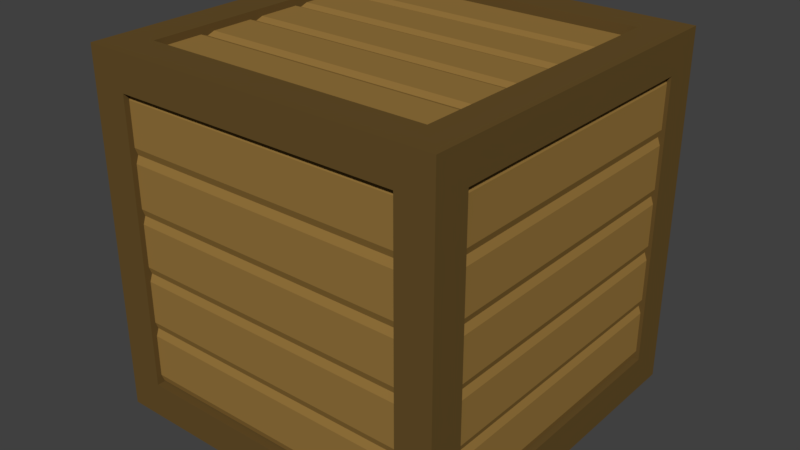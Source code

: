 # Source: Crate.blend  (saved by Blender 2.79.0; exported with 4.5.12 LTS)
import bpy
from mathutils import Matrix  # noqa: F401  (used for matrix-valued properties, if any)

bpy.ops.wm.read_factory_settings(use_empty=True)
scene = bpy.context.scene
scene.name = 'Scene'

# ---- collections
col_collection_1 = bpy.data.collections.new('Collection 1'); scene.collection.children.link(col_collection_1)

# ---- materials (node trees are filled in below, after node groups)
mat_wood = bpy.data.materials.new('Wood')
mat_wood.alpha_threshold = 0.0
mat_wood.use_transparent_shadow = False
mat_wood.diffuse_color = (0.305, 0.1779, 0.04667, 1.0)
mat_wood.roughness = 0.5
mat_wood_001 = bpy.data.materials.new('Wood.001')
mat_wood_001.alpha_threshold = 0.0
mat_wood_001.use_transparent_shadow = False
mat_wood_001.diffuse_color = (0.1329, 0.07932, 0.02263, 1.0)
mat_wood_001.roughness = 0.5

# ---- material node trees

# ---- world
world_world = bpy.data.worlds.new('World'); scene.world = world_world
world_world.color = (0.05088, 0.05088, 0.05088)
world_world.use_sun_shadow = False
world_world.sun_shadow_jitter_overblur = 0.0
world_world.cycles.sampling_method = 'MANUAL'

# ---- meshes
me_cube_001 = bpy.data.meshes.new('Cube.001')
me_cube_001.from_pydata([(-0.8059, -0.7954, -0.945), (-0.8059, -0.7954, -0.8749), (-0.8059, -0.4764, -0.945), (-0.8059, -0.4764, -0.8749), (0.8059, -0.7954, -0.945), (0.8059, -0.7954, -0.8749), (0.8059, -0.4764, -0.945), (0.8059, -0.4764, -0.8749), (-0.8059, -0.5175, -0.9599), (-0.8059, -0.7544, -0.9599), (-0.8059, -0.7544, -0.8599), (-0.8059, -0.5175, -0.8599), (0.8059, -0.7544, -0.9599), (0.8059, -0.5175, -0.9599), (0.8059, -0.5175, -0.8599), (0.8059, -0.7544, -0.8599), (-0.8059, -0.4764, -0.945), (-0.8059, -0.4764, -0.8749), (-0.8059, -0.1574, -0.945), (-0.8059, -0.1574, -0.8749), (0.8059, -0.4764, -0.945), (0.8059, -0.4764, -0.8749), (0.8059, -0.1574, -0.945), (0.8059, -0.1574, -0.8749), (-0.8059, -0.1985, -0.9599), (-0.8059, -0.4353, -0.9599), (-0.8059, -0.4353, -0.8599), (-0.8059, -0.1985, -0.8599), (0.8059, -0.4353, -0.9599), (0.8059, -0.1985, -0.9599), (0.8059, -0.1985, -0.8599), (0.8059, -0.4353, -0.8599), (-0.8059, -0.1574, -0.945), (-0.8059, -0.1574, -0.8749), (-0.8059, 0.1616, -0.945), (-0.8059, 0.1616, -0.8749), (0.8059, -0.1574, -0.945), (0.8059, -0.1574, -0.8749), (0.8059, 0.1616, -0.945), (0.8059, 0.1616, -0.8749), (-0.8059, 0.1205, -0.9599), (-0.8059, -0.1163, -0.9599), (-0.8059, -0.1163, -0.8599), (-0.8059, 0.1205, -0.8599), (0.8059, -0.1163, -0.9599), (0.8059, 0.1205, -0.9599), (0.8059, 0.1205, -0.8599), (0.8059, -0.1163, -0.8599), (-0.8059, 0.1616, -0.945), (-0.8059, 0.1616, -0.8749), (-0.8059, 0.4806, -0.945), (-0.8059, 0.4806, -0.8749), (0.8059, 0.1616, -0.945), (0.8059, 0.1616, -0.8749), (0.8059, 0.4806, -0.945), (0.8059, 0.4806, -0.8749), (-0.8059, 0.4396, -0.9599), (-0.8059, 0.2027, -0.9599), (-0.8059, 0.2027, -0.8599), (-0.8059, 0.4396, -0.8599), (0.8059, 0.2027, -0.9599), (0.8059, 0.4396, -0.9599), (0.8059, 0.4396, -0.8599), (0.8059, 0.2027, -0.8599), (-0.8059, 0.4806, -0.945), (-0.8059, 0.4806, -0.8749), (-0.8059, 0.7997, -0.945), (-0.8059, 0.7997, -0.8749), (0.8059, 0.4806, -0.945), (0.8059, 0.4806, -0.8749), (0.8059, 0.7997, -0.945), (0.8059, 0.7997, -0.8749), (-0.8059, 0.7586, -0.9599), (-0.8059, 0.5217, -0.9599), (-0.8059, 0.5217, -0.8599), (-0.8059, 0.7586, -0.8599), (0.8059, 0.5217, -0.9599), (0.8059, 0.7586, -0.9599), (0.8059, 0.7586, -0.8599), (0.8059, 0.5217, -0.8599), (-0.8059, -0.7954, 0.945), (-0.8059, -0.7954, 0.8749), (-0.8059, -0.4764, 0.945), (-0.8059, -0.4764, 0.8749), (0.8059, -0.7954, 0.945), (0.8059, -0.7954, 0.8749), (0.8059, -0.4764, 0.945), (0.8059, -0.4764, 0.8749), (-0.8059, -0.5175, 0.9599), (-0.8059, -0.7544, 0.9599), (-0.8059, -0.7544, 0.8599), (-0.8059, -0.5175, 0.8599), (0.8059, -0.7544, 0.9599), (0.8059, -0.5175, 0.9599), (0.8059, -0.5175, 0.8599), (0.8059, -0.7544, 0.8599), (-0.8059, -0.4764, 0.945), (-0.8059, -0.4764, 0.8749), (-0.8059, -0.1574, 0.945), (-0.8059, -0.1574, 0.8749), (0.8059, -0.4764, 0.945), (0.8059, -0.4764, 0.8749), (0.8059, -0.1574, 0.945), (0.8059, -0.1574, 0.8749), (-0.8059, -0.1985, 0.9599), (-0.8059, -0.4353, 0.9599), (-0.8059, -0.4353, 0.8599), (-0.8059, -0.1985, 0.8599), (0.8059, -0.4353, 0.9599), (0.8059, -0.1985, 0.9599), (0.8059, -0.1985, 0.8599), (0.8059, -0.4353, 0.8599), (-0.8059, -0.1574, 0.945), (-0.8059, -0.1574, 0.8749), (-0.8059, 0.1616, 0.945), (-0.8059, 0.1616, 0.8749), (0.8059, -0.1574, 0.945), (0.8059, -0.1574, 0.8749), (0.8059, 0.1616, 0.945), (0.8059, 0.1616, 0.8749), (-0.8059, 0.1205, 0.9599), (-0.8059, -0.1163, 0.9599), (-0.8059, -0.1163, 0.8599), (-0.8059, 0.1205, 0.8599), (0.8059, -0.1163, 0.9599), (0.8059, 0.1205, 0.9599), (0.8059, 0.1205, 0.8599), (0.8059, -0.1163, 0.8599), (-0.8059, 0.1616, 0.945), (-0.8059, 0.1616, 0.8749), (-0.8059, 0.4806, 0.945), (-0.8059, 0.4806, 0.8749), (0.8059, 0.1616, 0.945), (0.8059, 0.1616, 0.8749), (0.8059, 0.4806, 0.945), (0.8059, 0.4806, 0.8749), (-0.8059, 0.4396, 0.9599), (-0.8059, 0.2027, 0.9599), (-0.8059, 0.2027, 0.8599), (-0.8059, 0.4396, 0.8599), (0.8059, 0.2027, 0.9599), (0.8059, 0.4396, 0.9599), (0.8059, 0.4396, 0.8599), (0.8059, 0.2027, 0.8599), (-0.8059, 0.4806, 0.945), (-0.8059, 0.4806, 0.8749), (-0.8059, 0.7997, 0.945), (-0.8059, 0.7997, 0.8749), (0.8059, 0.4806, 0.945), (0.8059, 0.4806, 0.8749), (0.8059, 0.7997, 0.945), (0.8059, 0.7997, 0.8749), (-0.8059, 0.7586, 0.9599), (-0.8059, 0.5217, 0.9599), (-0.8059, 0.5217, 0.8599), (-0.8059, 0.7586, 0.8599), (0.8059, 0.5217, 0.9599), (0.8059, 0.7586, 0.9599), (0.8059, 0.7586, 0.8599), (0.8059, 0.5217, 0.8599), (-0.8059, -0.8852, -0.7941), (-0.8059, -0.9552, -0.7941), (-0.8059, -0.8852, -0.4751), (-0.8059, -0.9552, -0.4751), (0.8059, -0.8852, -0.7941), (0.8059, -0.9552, -0.7941), (0.8059, -0.8852, -0.4751), (0.8059, -0.9552, -0.4751), (-0.8059, -0.8702, -0.5161), (-0.8059, -0.8702, -0.753), (-0.8059, -0.9702, -0.753), (-0.8059, -0.9702, -0.5161), (0.8059, -0.8702, -0.753), (0.8059, -0.8702, -0.5161), (0.8059, -0.9702, -0.5161), (0.8059, -0.9702, -0.753), (-0.8059, -0.8852, -0.4751), (-0.8059, -0.9552, -0.4751), (-0.8059, -0.8852, -0.1561), (-0.8059, -0.9552, -0.1561), (0.8059, -0.8852, -0.4751), (0.8059, -0.9552, -0.4751), (0.8059, -0.8852, -0.1561), (0.8059, -0.9552, -0.1561), (-0.8059, -0.8702, -0.1971), (-0.8059, -0.8702, -0.434), (-0.8059, -0.9702, -0.434), (-0.8059, -0.9702, -0.1971), (0.8059, -0.8702, -0.434), (0.8059, -0.8702, -0.1971), (0.8059, -0.9702, -0.1971), (0.8059, -0.9702, -0.434), (-0.8059, -0.8852, -0.1561), (-0.8059, -0.9552, -0.1561), (-0.8059, -0.8852, 0.163), (-0.8059, -0.9552, 0.163), (0.8059, -0.8852, -0.1561), (0.8059, -0.9552, -0.1561), (0.8059, -0.8852, 0.163), (0.8059, -0.9552, 0.163), (-0.8059, -0.8702, 0.1219), (-0.8059, -0.8702, -0.115), (-0.8059, -0.9702, -0.115), (-0.8059, -0.9702, 0.1219), (0.8059, -0.8702, -0.115), (0.8059, -0.8702, 0.1219), (0.8059, -0.9702, 0.1219), (0.8059, -0.9702, -0.115), (-0.8059, -0.8852, 0.163), (-0.8059, -0.9552, 0.163), (-0.8059, -0.8852, 0.482), (-0.8059, -0.9552, 0.482), (0.8059, -0.8852, 0.163), (0.8059, -0.9552, 0.163), (0.8059, -0.8852, 0.482), (0.8059, -0.9552, 0.482), (-0.8059, -0.8702, 0.4409), (-0.8059, -0.8702, 0.204), (-0.8059, -0.9702, 0.204), (-0.8059, -0.9702, 0.4409), (0.8059, -0.8702, 0.204), (0.8059, -0.8702, 0.4409), (0.8059, -0.9702, 0.4409), (0.8059, -0.9702, 0.204), (-0.8059, -0.8852, 0.482), (-0.8059, -0.9552, 0.482), (-0.8059, -0.8852, 0.801), (-0.8059, -0.9552, 0.801), (0.8059, -0.8852, 0.482), (0.8059, -0.9552, 0.482), (0.8059, -0.8852, 0.801), (0.8059, -0.9552, 0.801), (-0.8059, -0.8702, 0.7599), (-0.8059, -0.8702, 0.5231), (-0.8059, -0.9702, 0.5231), (-0.8059, -0.9702, 0.7599), (0.8059, -0.8702, 0.5231), (0.8059, -0.8702, 0.7599), (0.8059, -0.9702, 0.7599), (0.8059, -0.9702, 0.5231), (-0.8059, 0.8852, -0.7941), (-0.8059, 0.9552, -0.7941), (-0.8059, 0.8852, -0.4751), (-0.8059, 0.9552, -0.4751), (0.8059, 0.8852, -0.7941), (0.8059, 0.9552, -0.7941), (0.8059, 0.8852, -0.4751), (0.8059, 0.9552, -0.4751), (-0.8059, 0.8702, -0.5161), (-0.8059, 0.8702, -0.753), (-0.8059, 0.9702, -0.753), (-0.8059, 0.9702, -0.5161), (0.8059, 0.8702, -0.753), (0.8059, 0.8702, -0.5161), (0.8059, 0.9702, -0.5161), (0.8059, 0.9702, -0.753), (-0.8059, 0.8852, -0.4751), (-0.8059, 0.9552, -0.4751), (-0.8059, 0.8852, -0.1561), (-0.8059, 0.9552, -0.1561), (0.8059, 0.8852, -0.4751), (0.8059, 0.9552, -0.4751), (0.8059, 0.8852, -0.1561), (0.8059, 0.9552, -0.1561), (-0.8059, 0.8702, -0.1971), (-0.8059, 0.8702, -0.434), (-0.8059, 0.9702, -0.434), (-0.8059, 0.9702, -0.1971), (0.8059, 0.8702, -0.434), (0.8059, 0.8702, -0.1971), (0.8059, 0.9702, -0.1971), (0.8059, 0.9702, -0.434), (-0.8059, 0.8852, -0.1561), (-0.8059, 0.9552, -0.1561), (-0.8059, 0.8852, 0.163), (-0.8059, 0.9552, 0.163), (0.8059, 0.8852, -0.1561), (0.8059, 0.9552, -0.1561), (0.8059, 0.8852, 0.163), (0.8059, 0.9552, 0.163), (-0.8059, 0.8702, 0.1219), (-0.8059, 0.8702, -0.115), (-0.8059, 0.9702, -0.115), (-0.8059, 0.9702, 0.1219), (0.8059, 0.8702, -0.115), (0.8059, 0.8702, 0.1219), (0.8059, 0.9702, 0.1219), (0.8059, 0.9702, -0.115), (-0.8059, 0.8852, 0.163), (-0.8059, 0.9552, 0.163), (-0.8059, 0.8852, 0.482), (-0.8059, 0.9552, 0.482), (0.8059, 0.8852, 0.163), (0.8059, 0.9552, 0.163), (0.8059, 0.8852, 0.482), (0.8059, 0.9552, 0.482), (-0.8059, 0.8702, 0.4409), (-0.8059, 0.8702, 0.204), (-0.8059, 0.9702, 0.204), (-0.8059, 0.9702, 0.4409), (0.8059, 0.8702, 0.204), (0.8059, 0.8702, 0.4409), (0.8059, 0.9702, 0.4409), (0.8059, 0.9702, 0.204), (-0.8059, 0.8852, 0.482), (-0.8059, 0.9552, 0.482), (-0.8059, 0.8852, 0.801), (-0.8059, 0.9552, 0.801), (0.8059, 0.8852, 0.482), (0.8059, 0.9552, 0.482), (0.8059, 0.8852, 0.801), (0.8059, 0.9552, 0.801), (-0.8059, 0.8702, 0.7599), (-0.8059, 0.8702, 0.5231), (-0.8059, 0.9702, 0.5231), (-0.8059, 0.9702, 0.7599), (0.8059, 0.8702, 0.5231), (0.8059, 0.8702, 0.7599), (0.8059, 0.9702, 0.7599), (0.8059, 0.9702, 0.5231), (0.895, -0.7978, -0.7941), (0.965, -0.7978, -0.7941), (0.895, -0.7978, -0.4751), (0.965, -0.7978, -0.4751), (0.895, 0.8141, -0.7941), (0.965, 0.8141, -0.7941), (0.895, 0.8141, -0.4751), (0.965, 0.8141, -0.4751), (0.88, -0.7978, -0.5161), (0.88, -0.7978, -0.753), (0.98, -0.7978, -0.753), (0.98, -0.7978, -0.5161), (0.88, 0.8141, -0.753), (0.88, 0.8141, -0.5161), (0.98, 0.8141, -0.5161), (0.98, 0.8141, -0.753), (0.895, -0.7978, -0.4751), (0.965, -0.7978, -0.4751), (0.895, -0.7978, -0.1561), (0.965, -0.7978, -0.1561), (0.895, 0.8141, -0.4751), (0.965, 0.8141, -0.4751), (0.895, 0.8141, -0.1561), (0.965, 0.8141, -0.1561), (0.88, -0.7978, -0.1971), (0.88, -0.7978, -0.434), (0.98, -0.7978, -0.434), (0.98, -0.7978, -0.1971), (0.88, 0.8141, -0.434), (0.88, 0.8141, -0.1971), (0.98, 0.8141, -0.1971), (0.98, 0.8141, -0.434), (0.895, -0.7978, -0.1561), (0.965, -0.7978, -0.1561), (0.895, -0.7978, 0.163), (0.965, -0.7978, 0.163), (0.895, 0.8141, -0.1561), (0.965, 0.8141, -0.1561), (0.895, 0.8141, 0.163), (0.965, 0.8141, 0.163), (0.88, -0.7978, 0.1219), (0.88, -0.7978, -0.115), (0.98, -0.7978, -0.115), (0.98, -0.7978, 0.1219), (0.88, 0.8141, -0.115), (0.88, 0.8141, 0.1219), (0.98, 0.8141, 0.1219), (0.98, 0.8141, -0.115), (0.895, -0.7978, 0.163), (0.965, -0.7978, 0.163), (0.895, -0.7978, 0.482), (0.965, -0.7978, 0.482), (0.895, 0.8141, 0.163), (0.965, 0.8141, 0.163), (0.895, 0.8141, 0.482), (0.965, 0.8141, 0.482), (0.88, -0.7978, 0.4409), (0.88, -0.7978, 0.204), (0.98, -0.7978, 0.204), (0.98, -0.7978, 0.4409), (0.88, 0.8141, 0.204), (0.88, 0.8141, 0.4409), (0.98, 0.8141, 0.4409), (0.98, 0.8141, 0.204), (0.895, -0.7978, 0.482), (0.965, -0.7978, 0.482), (0.895, -0.7978, 0.801), (0.965, -0.7978, 0.801), (0.895, 0.8141, 0.482), (0.965, 0.8141, 0.482), (0.895, 0.8141, 0.801), (0.965, 0.8141, 0.801), (0.88, -0.7978, 0.7599), (0.88, -0.7978, 0.5231), (0.98, -0.7978, 0.5231), (0.98, -0.7978, 0.7599), (0.88, 0.8141, 0.5231), (0.88, 0.8141, 0.7599), (0.98, 0.8141, 0.7599), (0.98, 0.8141, 0.5231), (-0.895, -0.7978, -0.7941), (-0.965, -0.7978, -0.7941), (-0.895, -0.7978, -0.4751), (-0.965, -0.7978, -0.4751), (-0.895, 0.8141, -0.7941), (-0.965, 0.8141, -0.7941), (-0.895, 0.8141, -0.4751), (-0.965, 0.8141, -0.4751), (-0.88, -0.7978, -0.5161), (-0.88, -0.7978, -0.753), (-0.98, -0.7978, -0.753), (-0.98, -0.7978, -0.5161), (-0.88, 0.8141, -0.753), (-0.88, 0.8141, -0.5161), (-0.98, 0.8141, -0.5161), (-0.98, 0.8141, -0.753), (-0.895, -0.7978, -0.4751), (-0.965, -0.7978, -0.4751), (-0.895, -0.7978, -0.1561), (-0.965, -0.7978, -0.1561), (-0.895, 0.8141, -0.4751), (-0.965, 0.8141, -0.4751), (-0.895, 0.8141, -0.1561), (-0.965, 0.8141, -0.1561), (-0.88, -0.7978, -0.1971), (-0.88, -0.7978, -0.434), (-0.98, -0.7978, -0.434), (-0.98, -0.7978, -0.1971), (-0.88, 0.8141, -0.434), (-0.88, 0.8141, -0.1971), (-0.98, 0.8141, -0.1971), (-0.98, 0.8141, -0.434), (-0.895, -0.7978, -0.1561), (-0.965, -0.7978, -0.1561), (-0.895, -0.7978, 0.163), (-0.965, -0.7978, 0.163), (-0.895, 0.8141, -0.1561), (-0.965, 0.8141, -0.1561), (-0.895, 0.8141, 0.163), (-0.965, 0.8141, 0.163), (-0.88, -0.7978, 0.1219), (-0.88, -0.7978, -0.115), (-0.98, -0.7978, -0.115), (-0.98, -0.7978, 0.1219), (-0.88, 0.8141, -0.115), (-0.88, 0.8141, 0.1219), (-0.98, 0.8141, 0.1219), (-0.98, 0.8141, -0.115), (-0.895, -0.7978, 0.163), (-0.965, -0.7978, 0.163), (-0.895, -0.7978, 0.482), (-0.965, -0.7978, 0.482), (-0.895, 0.8141, 0.163), (-0.965, 0.8141, 0.163), (-0.895, 0.8141, 0.482), (-0.965, 0.8141, 0.482), (-0.88, -0.7978, 0.4409), (-0.88, -0.7978, 0.204), (-0.98, -0.7978, 0.204), (-0.98, -0.7978, 0.4409), (-0.88, 0.8141, 0.204), (-0.88, 0.8141, 0.4409), (-0.98, 0.8141, 0.4409), (-0.98, 0.8141, 0.204), (-0.895, -0.7978, 0.482), (-0.965, -0.7978, 0.482), (-0.895, -0.7978, 0.801), (-0.965, -0.7978, 0.801), (-0.895, 0.8141, 0.482), (-0.965, 0.8141, 0.482), (-0.895, 0.8141, 0.801), (-0.965, 0.8141, 0.801), (-0.88, -0.7978, 0.7599), (-0.88, -0.7978, 0.5231), (-0.98, -0.7978, 0.5231), (-0.98, -0.7978, 0.7599), (-0.88, 0.8141, 0.5231), (-0.88, 0.8141, 0.7599), (-0.98, 0.8141, 0.7599), (-0.98, 0.8141, 0.5231)], [], [(8, 11, 3, 2), (2, 3, 7, 6), (12, 15, 5, 4), (4, 5, 1, 0), (9, 12, 4, 0), (15, 10, 1, 5), (7, 3, 11, 14), (14, 11, 10, 15), (2, 6, 13, 8), (8, 13, 12, 9), (6, 7, 14, 13), (13, 14, 15, 12), (0, 1, 10, 9), (9, 10, 11, 8), (24, 27, 19, 18), (18, 19, 23, 22), (28, 31, 21, 20), (20, 21, 17, 16), (25, 28, 20, 16), (31, 26, 17, 21), (23, 19, 27, 30), (30, 27, 26, 31), (18, 22, 29, 24), (24, 29, 28, 25), (22, 23, 30, 29), (29, 30, 31, 28), (16, 17, 26, 25), (25, 26, 27, 24), (40, 43, 35, 34), (34, 35, 39, 38), (44, 47, 37, 36), (36, 37, 33, 32), (41, 44, 36, 32), (47, 42, 33, 37), (39, 35, 43, 46), (46, 43, 42, 47), (34, 38, 45, 40), (40, 45, 44, 41), (38, 39, 46, 45), (45, 46, 47, 44), (32, 33, 42, 41), (41, 42, 43, 40), (56, 59, 51, 50), (50, 51, 55, 54), (60, 63, 53, 52), (52, 53, 49, 48), (57, 60, 52, 48), (63, 58, 49, 53), (55, 51, 59, 62), (62, 59, 58, 63), (50, 54, 61, 56), (56, 61, 60, 57), (54, 55, 62, 61), (61, 62, 63, 60), (48, 49, 58, 57), (57, 58, 59, 56), (72, 75, 67, 66), (66, 67, 71, 70), (76, 79, 69, 68), (68, 69, 65, 64), (73, 76, 68, 64), (79, 74, 65, 69), (71, 67, 75, 78), (78, 75, 74, 79), (66, 70, 77, 72), (72, 77, 76, 73), (70, 71, 78, 77), (77, 78, 79, 76), (64, 65, 74, 73), (73, 74, 75, 72), (88, 82, 83, 91), (82, 86, 87, 83), (92, 84, 85, 95), (84, 80, 81, 85), (89, 80, 84, 92), (95, 85, 81, 90), (87, 94, 91, 83), (94, 95, 90, 91), (82, 88, 93, 86), (88, 89, 92, 93), (86, 93, 94, 87), (93, 92, 95, 94), (80, 89, 90, 81), (89, 88, 91, 90), (104, 98, 99, 107), (98, 102, 103, 99), (108, 100, 101, 111), (100, 96, 97, 101), (105, 96, 100, 108), (111, 101, 97, 106), (103, 110, 107, 99), (110, 111, 106, 107), (98, 104, 109, 102), (104, 105, 108, 109), (102, 109, 110, 103), (109, 108, 111, 110), (96, 105, 106, 97), (105, 104, 107, 106), (120, 114, 115, 123), (114, 118, 119, 115), (124, 116, 117, 127), (116, 112, 113, 117), (121, 112, 116, 124), (127, 117, 113, 122), (119, 126, 123, 115), (126, 127, 122, 123), (114, 120, 125, 118), (120, 121, 124, 125), (118, 125, 126, 119), (125, 124, 127, 126), (112, 121, 122, 113), (121, 120, 123, 122), (136, 130, 131, 139), (130, 134, 135, 131), (140, 132, 133, 143), (132, 128, 129, 133), (137, 128, 132, 140), (143, 133, 129, 138), (135, 142, 139, 131), (142, 143, 138, 139), (130, 136, 141, 134), (136, 137, 140, 141), (134, 141, 142, 135), (141, 140, 143, 142), (128, 137, 138, 129), (137, 136, 139, 138), (152, 146, 147, 155), (146, 150, 151, 147), (156, 148, 149, 159), (148, 144, 145, 149), (153, 144, 148, 156), (159, 149, 145, 154), (151, 158, 155, 147), (158, 159, 154, 155), (146, 152, 157, 150), (152, 153, 156, 157), (150, 157, 158, 151), (157, 156, 159, 158), (144, 153, 154, 145), (153, 152, 155, 154), (168, 171, 163, 162), (162, 163, 167, 166), (172, 175, 165, 164), (164, 165, 161, 160), (169, 172, 164, 160), (175, 170, 161, 165), (167, 163, 171, 174), (174, 171, 170, 175), (162, 166, 173, 168), (168, 173, 172, 169), (166, 167, 174, 173), (173, 174, 175, 172), (160, 161, 170, 169), (169, 170, 171, 168), (184, 187, 179, 178), (178, 179, 183, 182), (188, 191, 181, 180), (180, 181, 177, 176), (185, 188, 180, 176), (191, 186, 177, 181), (183, 179, 187, 190), (190, 187, 186, 191), (178, 182, 189, 184), (184, 189, 188, 185), (182, 183, 190, 189), (189, 190, 191, 188), (176, 177, 186, 185), (185, 186, 187, 184), (200, 203, 195, 194), (194, 195, 199, 198), (204, 207, 197, 196), (196, 197, 193, 192), (201, 204, 196, 192), (207, 202, 193, 197), (199, 195, 203, 206), (206, 203, 202, 207), (194, 198, 205, 200), (200, 205, 204, 201), (198, 199, 206, 205), (205, 206, 207, 204), (192, 193, 202, 201), (201, 202, 203, 200), (216, 219, 211, 210), (210, 211, 215, 214), (220, 223, 213, 212), (212, 213, 209, 208), (217, 220, 212, 208), (223, 218, 209, 213), (215, 211, 219, 222), (222, 219, 218, 223), (210, 214, 221, 216), (216, 221, 220, 217), (214, 215, 222, 221), (221, 222, 223, 220), (208, 209, 218, 217), (217, 218, 219, 216), (232, 235, 227, 226), (226, 227, 231, 230), (236, 239, 229, 228), (228, 229, 225, 224), (233, 236, 228, 224), (239, 234, 225, 229), (231, 227, 235, 238), (238, 235, 234, 239), (226, 230, 237, 232), (232, 237, 236, 233), (230, 231, 238, 237), (237, 238, 239, 236), (224, 225, 234, 233), (233, 234, 235, 232), (248, 242, 243, 251), (242, 246, 247, 243), (252, 244, 245, 255), (244, 240, 241, 245), (249, 240, 244, 252), (255, 245, 241, 250), (247, 254, 251, 243), (254, 255, 250, 251), (242, 248, 253, 246), (248, 249, 252, 253), (246, 253, 254, 247), (253, 252, 255, 254), (240, 249, 250, 241), (249, 248, 251, 250), (264, 258, 259, 267), (258, 262, 263, 259), (268, 260, 261, 271), (260, 256, 257, 261), (265, 256, 260, 268), (271, 261, 257, 266), (263, 270, 267, 259), (270, 271, 266, 267), (258, 264, 269, 262), (264, 265, 268, 269), (262, 269, 270, 263), (269, 268, 271, 270), (256, 265, 266, 257), (265, 264, 267, 266), (280, 274, 275, 283), (274, 278, 279, 275), (284, 276, 277, 287), (276, 272, 273, 277), (281, 272, 276, 284), (287, 277, 273, 282), (279, 286, 283, 275), (286, 287, 282, 283), (274, 280, 285, 278), (280, 281, 284, 285), (278, 285, 286, 279), (285, 284, 287, 286), (272, 281, 282, 273), (281, 280, 283, 282), (296, 290, 291, 299), (290, 294, 295, 291), (300, 292, 293, 303), (292, 288, 289, 293), (297, 288, 292, 300), (303, 293, 289, 298), (295, 302, 299, 291), (302, 303, 298, 299), (290, 296, 301, 294), (296, 297, 300, 301), (294, 301, 302, 295), (301, 300, 303, 302), (288, 297, 298, 289), (297, 296, 299, 298), (312, 306, 307, 315), (306, 310, 311, 307), (316, 308, 309, 319), (308, 304, 305, 309), (313, 304, 308, 316), (319, 309, 305, 314), (311, 318, 315, 307), (318, 319, 314, 315), (306, 312, 317, 310), (312, 313, 316, 317), (310, 317, 318, 311), (317, 316, 319, 318), (304, 313, 314, 305), (313, 312, 315, 314), (328, 331, 323, 322), (322, 323, 327, 326), (332, 335, 325, 324), (324, 325, 321, 320), (329, 332, 324, 320), (335, 330, 321, 325), (327, 323, 331, 334), (334, 331, 330, 335), (322, 326, 333, 328), (328, 333, 332, 329), (326, 327, 334, 333), (333, 334, 335, 332), (320, 321, 330, 329), (329, 330, 331, 328), (344, 347, 339, 338), (338, 339, 343, 342), (348, 351, 341, 340), (340, 341, 337, 336), (345, 348, 340, 336), (351, 346, 337, 341), (343, 339, 347, 350), (350, 347, 346, 351), (338, 342, 349, 344), (344, 349, 348, 345), (342, 343, 350, 349), (349, 350, 351, 348), (336, 337, 346, 345), (345, 346, 347, 344), (360, 363, 355, 354), (354, 355, 359, 358), (364, 367, 357, 356), (356, 357, 353, 352), (361, 364, 356, 352), (367, 362, 353, 357), (359, 355, 363, 366), (366, 363, 362, 367), (354, 358, 365, 360), (360, 365, 364, 361), (358, 359, 366, 365), (365, 366, 367, 364), (352, 353, 362, 361), (361, 362, 363, 360), (376, 379, 371, 370), (370, 371, 375, 374), (380, 383, 373, 372), (372, 373, 369, 368), (377, 380, 372, 368), (383, 378, 369, 373), (375, 371, 379, 382), (382, 379, 378, 383), (370, 374, 381, 376), (376, 381, 380, 377), (374, 375, 382, 381), (381, 382, 383, 380), (368, 369, 378, 377), (377, 378, 379, 376), (392, 395, 387, 386), (386, 387, 391, 390), (396, 399, 389, 388), (388, 389, 385, 384), (393, 396, 388, 384), (399, 394, 385, 389), (391, 387, 395, 398), (398, 395, 394, 399), (386, 390, 397, 392), (392, 397, 396, 393), (390, 391, 398, 397), (397, 398, 399, 396), (384, 385, 394, 393), (393, 394, 395, 392), (408, 402, 403, 411), (402, 406, 407, 403), (412, 404, 405, 415), (404, 400, 401, 405), (409, 400, 404, 412), (415, 405, 401, 410), (407, 414, 411, 403), (414, 415, 410, 411), (402, 408, 413, 406), (408, 409, 412, 413), (406, 413, 414, 407), (413, 412, 415, 414), (400, 409, 410, 401), (409, 408, 411, 410), (424, 418, 419, 427), (418, 422, 423, 419), (428, 420, 421, 431), (420, 416, 417, 421), (425, 416, 420, 428), (431, 421, 417, 426), (423, 430, 427, 419), (430, 431, 426, 427), (418, 424, 429, 422), (424, 425, 428, 429), (422, 429, 430, 423), (429, 428, 431, 430), (416, 425, 426, 417), (425, 424, 427, 426), (440, 434, 435, 443), (434, 438, 439, 435), (444, 436, 437, 447), (436, 432, 433, 437), (441, 432, 436, 444), (447, 437, 433, 442), (439, 446, 443, 435), (446, 447, 442, 443), (434, 440, 445, 438), (440, 441, 444, 445), (438, 445, 446, 439), (445, 444, 447, 446), (432, 441, 442, 433), (441, 440, 443, 442), (456, 450, 451, 459), (450, 454, 455, 451), (460, 452, 453, 463), (452, 448, 449, 453), (457, 448, 452, 460), (463, 453, 449, 458), (455, 462, 459, 451), (462, 463, 458, 459), (450, 456, 461, 454), (456, 457, 460, 461), (454, 461, 462, 455), (461, 460, 463, 462), (448, 457, 458, 449), (457, 456, 459, 458), (472, 466, 467, 475), (466, 470, 471, 467), (476, 468, 469, 479), (468, 464, 465, 469), (473, 464, 468, 476), (479, 469, 465, 474), (471, 478, 475, 467), (478, 479, 474, 475), (466, 472, 477, 470), (472, 473, 476, 477), (470, 477, 478, 471), (477, 476, 479, 478), (464, 473, 474, 465), (473, 472, 475, 474)])
me_cube_001.materials.append(mat_wood)
me_cube_001.use_remesh_preserve_volume = False
me_cube_001.use_remesh_preserve_attributes = False
me_cube_001.use_mirror_vertex_groups = False
me_cube_001.update()
me_cube = bpy.data.meshes.new('Cube')
me_cube.from_pydata([(1.0, 1.0, -1.0), (1.0, -1.0, -1.0), (-1.0, -1.0, -1.0), (-1.0, 1.0, -1.0), (1.0, 1.0, 1.0), (1.0, -1.0, 1.0), (-1.0, -1.0, 1.0), (-1.0, 1.0, 1.0), (0.8, 1.0, 0.8), (-0.8, 1.0, 0.8), (0.8, 1.0, -0.8), (-0.8, 1.0, -0.8), (-1.0, -0.8, -0.8), (-1.0, 0.8, -0.8), (-1.0, -0.8, 0.8), (-1.0, 0.8, 0.8), (0.8, -1.0, -0.8), (-0.8, -1.0, -0.8), (0.8, -1.0, 0.8), (-0.8, -1.0, 0.8), (1.0, 0.8, -0.8), (1.0, -0.8, -0.8), (1.0, 0.8, 0.8), (1.0, -0.8, 0.8), (0.8, 0.8, 1.0), (0.8, -0.8, 1.0), (-0.8, 0.8, 1.0), (-0.8, -0.8, 1.0), (0.8, 0.8, -1.0), (-0.8, 0.8, -1.0), (0.8, -0.8, -1.0), (-0.8, -0.8, -1.0), (0.8059, 0.8059, 0.8059), (-0.8059, 0.8059, 0.8059), (0.8059, 0.8059, -0.8059), (-0.8059, 0.8059, -0.8059), (-0.8059, -0.8059, -0.8059), (-0.8059, -0.8059, 0.8059), (0.8059, -0.8059, -0.8059), (0.8059, -0.8059, 0.8059)], [], [(30, 31, 36, 38), (22, 23, 39, 32), (8, 10, 34, 32), (25, 24, 32, 39), (15, 13, 35, 33), (29, 28, 34, 35), (31, 30, 1, 2), (30, 28, 0, 1), (29, 3, 0, 28), (29, 31, 2, 3), (11, 10, 0, 3), (9, 7, 4, 8), (10, 8, 4, 0), (11, 3, 7, 9), (15, 7, 3, 13), (13, 3, 2, 12), (14, 12, 2, 6), (15, 14, 6, 7), (26, 7, 6, 27), (26, 24, 4, 7), (5, 4, 24, 25), (27, 6, 5, 25), (19, 18, 5, 6), (19, 6, 2, 17), (17, 2, 1, 16), (18, 16, 1, 5), (21, 23, 5, 1), (21, 1, 0, 20), (0, 4, 22, 20), (23, 22, 4, 5), (17, 16, 38, 36), (26, 27, 37, 33), (11, 9, 33, 35), (28, 30, 38, 34), (18, 19, 37, 39), (31, 29, 35, 36), (16, 18, 39, 38), (24, 26, 33, 32), (20, 22, 32, 34), (9, 8, 32, 33), (19, 17, 36, 37), (27, 25, 39, 37), (13, 12, 36, 35), (23, 21, 38, 39), (10, 11, 35, 34), (21, 20, 34, 38), (14, 15, 33, 37), (12, 14, 37, 36)])
me_cube.materials.append(mat_wood_001)
me_cube.use_remesh_preserve_volume = False
me_cube.use_remesh_preserve_attributes = False
me_cube.use_mirror_vertex_groups = False
me_cube.update()

# ---- objects
ob_planks = bpy.data.objects.new('Planks', me_cube_001)
ob_frame = bpy.data.objects.new('Frame', me_cube)

# ---- transforms, parenting, visibility, modifiers, constraints
ob_planks.location = (0.0, 0.0, 0.0)
ob_planks.lineart.crease_threshold = 0.0
ob_frame.location = (0.0, 0.0, 0.0)
ob_frame.lock_rotations_4d = False
ob_frame.empty_display_type = 'ARROWS'
ob_frame.lineart.crease_threshold = 0.0

# ---- collection membership
col_collection_1.objects.link(ob_planks)
col_collection_1.objects.link(ob_frame)

# ---- scene / render settings (as saved in the file)
scene.frame_start = 1; scene.frame_end = 250; scene.frame_set(1)
scene.render.engine = 'BLENDER_EEVEE_NEXT'
scene.render.resolution_percentage = 50
scene.render.dither_intensity = 0.0
scene.cycles.use_denoising = False
scene.cycles.samples = 128
scene.cycles.sampling_pattern = 'TABULATED_SOBOL'
scene.cycles.use_adaptive_sampling = False
scene.cycles.use_light_tree = False
scene.cycles.blur_glossy = 0.0
scene.cycles.sample_clamp_indirect = 0.0
scene.view_settings.view_transform = 'Standard'
bpy.context.view_layer.update()

# ---- added for rendering (the .blend has no active camera and no usable light): camera, sun
cam_auto = bpy.data.cameras.new('AutoCamera')
cam_auto.lens = 50.0
cam_auto.sensor_width = 36.0
cam_auto.clip_end = 1000.0
ob_auto_camera = bpy.data.objects.new('AutoCamera', cam_auto)
scene.collection.objects.link(ob_auto_camera)
ob_auto_camera.location = (3.20507, -3.84609, 2.56406)
ob_auto_camera.rotation_euler = (1.09748, -7.21219e-08, 0.694738)
scene.camera = ob_auto_camera
light_auto_sun = bpy.data.lights.new('AutoSun', 'SUN')
light_auto_sun.energy = 3.0
light_auto_sun.angle = 0.0523599
ob_auto_sun = bpy.data.objects.new('AutoSun', light_auto_sun)
scene.collection.objects.link(ob_auto_sun)
ob_auto_sun.rotation_euler = (0.872665, 0.174533, 0.523599)
bpy.context.view_layer.update()
